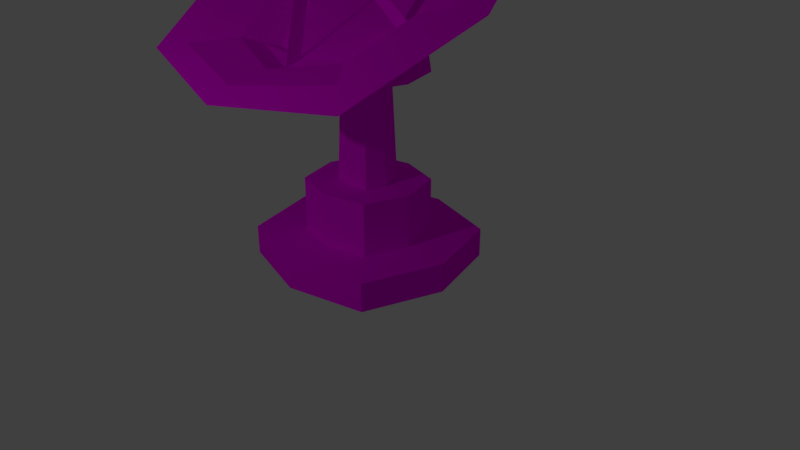 # Source: Satelite.blend  (saved by Blender 2.79.0; exported with 4.5.12 LTS)
import bpy
from mathutils import Matrix  # noqa: F401  (used for matrix-valued properties, if any)

bpy.ops.wm.read_factory_settings(use_empty=True)
scene = bpy.context.scene
scene.name = 'Scene'

# ---- collections
col_collection_1 = bpy.data.collections.new('Collection 1'); scene.collection.children.link(col_collection_1)

# ---- images (referenced by path relative to the original .blend; pixels are not part of the script)
import os
ASSET_DIR = os.environ.get("B2B_ASSET_DIR", "")  # directory of the original .blend (textures are referenced by path, not embedded)
HERE = os.path.dirname(os.path.abspath(__file__))  # packed textures are extracted next to this script under _unpacked/

def load_image(name, relpath, width, height, colorspace="sRGB"):
    """Load a texture the original file referenced (path relative to the .blend, or extracted next to this script)."""
    p = next((c for c in (os.path.join(HERE, relpath), os.path.join(ASSET_DIR, relpath)) if relpath and os.path.exists(c)), "")
    if p:
        img = bpy.data.images.load(p, check_existing=True)
        img.name = name
    else:  # same state as the original file: an image datablock whose file is absent (Cycles renders it pink)
        img = bpy.data.images.new(name, width, height)
        img.source = "FILE"
        img.filepath = "//" + (relpath or name)
    img.colorspace_settings.name = colorspace
    return img
img_satelite_text_png = load_image('Satelite text.png', 'Satelite text.png', 1024, 1024, 'sRGB')
img_satelite_base_text_png = load_image('Satelite base text.png', 'Satelite base text.png', 1024, 1024, 'sRGB')

# ---- materials (node trees are filled in below, after node groups)
mat_material = bpy.data.materials.new('Material')
mat_material.alpha_threshold = 0.0
mat_material.roughness = 0.5
mat_material.line_color = (0.0, 0.0, 0.0, 1.0)
mat_material_001 = bpy.data.materials.new('Material.001')
mat_material_001.alpha_threshold = 0.0
mat_material_001.roughness = 0.5

# ---- material node trees
mat_material.use_nodes = True; mat_material.node_tree.nodes.clear()
_N = mat_material.node_tree.nodes; _L = mat_material.node_tree.links
n0 = _N.new('ShaderNodeOutputMaterial'); n0.name = 'Material Output'; n0.location = (300, 300)
n1 = _N.new('ShaderNodeTexImage'); n1.name = 'Image Texture'; n1.location = (-226, 320)
n1.width = 140
n1.image = img_satelite_text_png
n2 = _N.new('ShaderNodeBsdfDiffuse'); n2.name = 'Diffuse BSDF'; n2.location = (10, 300)
_L.new(n2.outputs[0], n0.inputs[0])
_L.new(n1.outputs[0], n2.inputs[0])
n0.is_active_output = True
mat_material_001.use_nodes = True; mat_material_001.node_tree.nodes.clear()
_N = mat_material_001.node_tree.nodes; _L = mat_material_001.node_tree.links
n0 = _N.new('ShaderNodeOutputMaterial'); n0.name = 'Material Output'; n0.location = (300, 300)
n1 = _N.new('ShaderNodeBsdfDiffuse'); n1.name = 'Diffuse BSDF'; n1.location = (10, 300)
n2 = _N.new('ShaderNodeTexImage'); n2.name = 'Image Texture'; n2.location = (-245, 282)
n2.width = 140
n2.image = img_satelite_base_text_png
_L.new(n1.outputs[0], n0.inputs[0])
_L.new(n2.outputs[0], n1.inputs[0])
n0.is_active_output = True

# ---- world
world_world = bpy.data.worlds.new('World'); scene.world = world_world
world_world.color = (0.05088, 0.05088, 0.05088)
world_world.use_sun_shadow = False
world_world.sun_shadow_jitter_overblur = 0.0
world_world.cycles.sampling_method = 'MANUAL'

# ---- cameras
cam_camera = bpy.data.cameras.new('Camera')
cam_camera.clip_end = 100.0
cam_camera.lens = 35.0
cam_camera.sensor_width = 32.0
cam_camera.sensor_height = 18.0
cam_camera.ortho_scale = 7.314
cam_camera.dof.focus_distance = 0.0

# ---- lights
light_lamp = bpy.data.lights.new('Lamp', 'POINT')
light_lamp.transmission_factor = 0.0
light_lamp.cutoff_distance = 30.0
light_lamp.energy = 100.0
light_lamp.shadow_buffer_clip_start = 1.001
light_lamp.shadow_soft_size = 0.1
light_lamp.shadow_maximum_resolution = 0.006
light_lamp.use_absolute_resolution = True

# ---- meshes
me_cube_002 = bpy.data.meshes.new('Cube.002')
me_cube_002.from_pydata([(0.5109, -3.919e-07, 4.683), (0.6119, -4.279e-07, 1.0), (0.4665, -0.4665, 1.0), (6.377e-08, 0.5894, 1.0), (-0.4665, 0.4665, 1.0), (-4.104e-07, -0.5894, 1.0), (-0.4665, -0.4665, 1.0), (-0.6119, -6.338e-09, 1.0), (0.4665, 0.4665, 1.0), (1.279, -6.711e-07, 4.844), (0.3895, -0.3895, 4.683), (2.854e-08, 0.4921, 4.683), (-0.3895, 0.3895, 4.683), (-3.673e-07, -0.4921, 4.683), (-0.3895, -0.3895, 4.683), (-0.5109, -3.988e-08, 4.683), (0.3895, 0.3895, 4.683), (1.279, -0.1322, 6.045), (0.9749, -0.9749, 4.844), (3.112e-07, 1.232, 4.844), (-0.9749, 0.9749, 4.844), (-6.797e-07, -1.232, 4.844), (-0.9749, -0.9749, 4.844), (-1.279, 2.1e-07, 4.844), (0.9749, 0.9749, 4.844), (0.3203, -0.1632, 6.133), (0.9749, -0.9894, 5.337), (3.112e-07, 0.9509, 6.941), (-0.9749, 0.725, 6.754), (-6.797e-07, -1.215, 5.15), (-0.9749, -0.9894, 5.337), (-1.279, -0.1322, 6.045), (0.9749, 0.725, 6.754), (0.3203, -0.2417, 6.354), (0.2442, -0.3779, 5.955), (-4.283e-08, 0.1081, 6.357), (-0.2442, 0.05155, 6.31), (-2.91e-07, -0.4344, 5.908), (-0.2442, -0.3779, 5.955), (-0.3203, -0.1632, 6.133), (0.2442, 0.05155, 6.31), (2.122, -0.2962, 6.615), (0.2442, -0.4564, 6.176), (-4.283e-08, 0.02958, 6.578), (-0.2442, -0.02699, 6.531), (-2.91e-07, -0.513, 6.13), (-0.2442, -0.4564, 6.176), (-0.3203, -0.2417, 6.354), (0.2442, -0.02699, 6.531), (-0.01181, -1.675, 5.775), (1.618, -1.719, 5.439), (5.97e-07, 1.501, 8.101), (-1.618, 1.126, 7.791), (-1.047e-06, -2.094, 5.129), (-1.618, -1.719, 5.439), (-2.122, -0.2962, 6.615), (1.618, 1.126, 7.791), (-0.01005, 1.034, 7.789), (1.305, -0.3064, 6.615), (-1.376, -0.3464, 6.819), (1.13, -1.292, 5.813), (1.146, 0.776, 7.53), (-1.133, 0.6273, 7.428), (-1.057, -1.371, 5.731), (2.53, -0.3947, 6.928), (1.928, -2.091, 5.525), (-0.0007574, 1.749, 8.7), (-1.93, 1.302, 8.33), (-0.0007594, -2.538, 5.156), (-1.93, -2.091, 5.525), (-2.531, -0.3947, 6.928), (1.928, 1.302, 8.33), (1.713, -0.3947, 6.928), (-0.0007592, -2.056, 5.554), (-0.0007576, 1.372, 8.388), (-1.741, -0.3947, 6.928), (1.347, -1.582, 5.972), (-1.262, -1.676, 5.874), (-1.352, 0.7065, 7.898), (1.365, 0.8838, 8.019), (-1.352, 0.7065, 7.898), (3.027, -0.5183, 7.324), (2.307, -2.549, 5.646), (-0.001682, 2.047, 9.445), (-2.311, 1.512, 9.003), (-0.001685, -3.084, 5.203), (-2.311, -2.549, 5.646), (-3.031, -0.5183, 7.324), (2.307, 1.512, 9.003), (2.049, -0.5183, 7.324), (-0.001684, -2.507, 5.68), (-0.001682, 1.596, 9.072), (-2.085, -0.5183, 7.324), (1.611, -1.939, 6.18), (-1.511, -2.052, 6.063), (-1.619, 0.7997, 8.485), (1.633, 1.012, 8.63), (3.866, -0.611, 7.774), (2.948, -3.198, 5.635), (0.006709, 2.657, 10.48), (-2.935, 1.976, 9.912), (0.006706, -3.879, 5.072), (-2.935, -3.198, 5.635), (-3.852, -0.6109, 7.774), (2.948, 1.976, 9.912), (3.024, -0.6114, 7.77), (0.0001178, -3.397, 5.477), (0.01102, 2.289, 10.15), (-3.062, -0.6114, 7.77), (2.379, -2.703, 6.085), (-2.217, -2.87, 5.912), (-2.376, 1.329, 9.479), (2.412, 1.641, 9.693), (-0.0321, -1.271, 9.626), (-0.03286, -1.085, 10.17), (-0.01181, -1.114, 9.611), (-0.01257, -1.48, 9.703), (-0.02867, -1.197, 9.658), (0.2471, -1.295, 9.971), (0.04059, -1.194, 9.661), (-0.241, -1.293, 9.974), (-0.1788, -1.33, 9.526), (-0.1632, -1.52, 10.08), (-0.1787, -1.028, 9.804), (-0.1631, -1.262, 10.32), (0.1747, -1.335, 9.538), (0.138, -1.524, 10.09), (0.1748, -1.032, 9.816), (0.1381, -1.266, 10.33), (-0.001914, -1.006, 9.833), (-0.01249, -1.218, 10.37), (-0.00204, -1.357, 9.509), (-0.01261, -1.569, 10.05), (-0.2069, -1.179, 9.664), (-0.2175, -1.39, 10.2), (0.203, -1.184, 9.678), (0.1924, -1.396, 10.21), (-0.01829, -1.508, 10.5), (0.0004233, -1.133, 9.549), (-0.2123, -1.46, 9.77), (-0.2122, -1.109, 10.09), (0.1978, -1.114, 10.11), (0.1976, -1.466, 9.784), (-0.007345, -1.515, 9.729), (-0.007182, -1.06, 10.15), (0.2535, -1.291, 9.948), (-0.268, -1.284, 9.93)], [], [(8, 3, 11, 16), (2, 1, 0, 10), (6, 5, 13, 14), (1, 8, 16, 0), (10, 0, 9, 18), (14, 13, 21, 22), (0, 16, 24, 9), (13, 10, 18, 21), (7, 6, 14, 15), (4, 7, 15, 12), (3, 4, 12, 11), (5, 2, 10, 13), (21, 18, 26, 29), (19, 20, 28, 27), (20, 23, 31, 28), (23, 22, 30, 31), (16, 11, 19, 24), (15, 14, 22, 23), (12, 15, 23, 20), (11, 12, 20, 19), (28, 31, 39, 36), (31, 30, 38, 39), (32, 27, 35, 40), (26, 17, 25, 34), (9, 24, 32, 17), (22, 21, 29, 30), (18, 9, 17, 26), (24, 19, 27, 32), (40, 35, 43, 48), (34, 25, 33, 42), (38, 37, 45, 46), (25, 40, 48, 33), (27, 28, 36, 35), (29, 26, 34, 37), (17, 32, 40, 25), (30, 29, 37, 38), (46, 45, 53, 54), (33, 48, 56, 41), (45, 42, 50, 53), (43, 44, 52, 51), (39, 38, 46, 47), (36, 39, 47, 44), (35, 36, 44, 43), (37, 34, 42, 45), (60, 58, 61, 57, 62, 59, 63, 49), (56, 51, 66, 71), (49, 63, 77, 73), (58, 60, 76, 72), (42, 33, 41, 50), (48, 43, 51, 56), (47, 46, 54, 55), (44, 47, 55, 52), (55, 54, 69, 70), (61, 58, 72, 79), (41, 56, 71, 64), (63, 59, 75, 77), (52, 55, 70, 67), (75, 78, 80), (78, 74, 80), (59, 62, 78, 75), (50, 41, 64, 65), (62, 57, 74, 78), (53, 50, 65, 68), (57, 61, 79, 74), (51, 52, 67, 66), (60, 49, 73, 76), (54, 53, 68, 69), (70, 69, 86, 87), (72, 76, 93, 89), (64, 71, 88, 81), (79, 72, 89, 96), (67, 70, 87, 84), (69, 68, 85, 86), (76, 73, 90, 93), (66, 67, 84, 83), (93, 90, 106, 109), (83, 84, 100, 99), (85, 82, 98, 101), (91, 96, 112, 107), (82, 81, 97, 98), (94, 92, 108, 110), (88, 83, 99, 104), (92, 95, 111, 108), (80, 74, 91, 95), (73, 77, 94, 90), (75, 80, 95, 92), (71, 66, 83, 88), (77, 75, 92, 94), (65, 64, 81, 82), (74, 79, 96, 91), (68, 65, 82, 85), (99, 100, 111, 107), (104, 99, 107, 112), (97, 105, 109, 98), (106, 110, 102, 101), (98, 109, 106, 101), (112, 105, 97, 104), (111, 100, 103, 108), (102, 110, 108, 103), (86, 85, 101, 102), (84, 87, 103, 100), (96, 89, 105, 112), (81, 88, 104, 97), (89, 93, 109, 105), (87, 86, 102, 103), (95, 91, 107, 111), (90, 94, 110, 106), (57, 74, 114, 113), (73, 49, 115, 116), (72, 58, 117, 118), (59, 75, 120, 119), (146, 134, 124, 140), (144, 130, 128, 141), (145, 136, 126, 142), (143, 132, 122, 139), (138, 135, 125, 131), (137, 134, 122, 132), (136, 137, 132, 126), (133, 138, 131, 121), (142, 126, 132, 143), (140, 124, 130, 144), (123, 129, 138, 133), (128, 130, 137, 136), (130, 124, 134, 137), (129, 127, 135, 138), (141, 128, 136, 145), (139, 122, 134, 146), (121, 139, 146, 133), (127, 141, 145, 135), (123, 140, 144, 129), (125, 142, 143, 131), (131, 143, 139, 121), (135, 145, 142, 125), (129, 144, 141, 127), (133, 146, 140, 123)])
_uv = me_cube_002.uv_layers.new(name='UVMap')
_uv.uv.foreach_set('vector', [0.6481, 0.7587, 0.6756, 0.7585, 0.6756, 0.9682, 0.6526, 0.9683, 0.5925, 0.7611, 0.6203, 0.7597, 0.6294, 0.9691, 0.6062, 0.9703, 0.7586, 0.7611, 0.7859, 0.7633, 0.7677, 0.9722, 0.7449, 0.9703, 0.6203, 0.7597, 0.6481, 0.7587, 0.6526, 0.9683, 0.6294, 0.9691, 0.441, 0.4678, 0.4851, 0.4683, 0.4958, 0.5308, 0.4474, 0.5434, 0.702, 0.463, 0.7502, 0.4563, 0.7848, 0.5409, 0.6984, 0.5387, 0.4851, 0.4683, 0.5267, 0.453, 0.5348, 0.5254, 0.4958, 0.5308, 0.3926, 0.463, 0.441, 0.4678, 0.4474, 0.5434, 0.3612, 0.5488, 0.7308, 0.7597, 0.7586, 0.7611, 0.7449, 0.9703, 0.7217, 0.9691, 0.703, 0.7587, 0.7308, 0.7597, 0.7217, 0.9691, 0.6985, 0.9683, 0.6756, 0.7585, 0.703, 0.7587, 0.6985, 0.9683, 0.6756, 0.9682, 0.5652, 0.7633, 0.5925, 0.7611, 0.6062, 0.9703, 0.5834, 0.9722, 0.3612, 0.5488, 0.4474, 0.5434, 0.4549, 0.57, 0.366, 0.5831, 0.5725, 0.5188, 0.6104, 0.524, 0.6, 0.5791, 0.5737, 0.5826, 0.6104, 0.524, 0.6496, 0.5279, 0.639, 0.5774, 0.6, 0.5791, 0.6496, 0.5279, 0.6984, 0.5387, 0.692, 0.5656, 0.639, 0.5774, 0.5267, 0.453, 0.5714, 0.4576, 0.5725, 0.5188, 0.5348, 0.5254, 0.6579, 0.4651, 0.702, 0.463, 0.6984, 0.5387, 0.6496, 0.5279, 0.6159, 0.4514, 0.6579, 0.4651, 0.6496, 0.5279, 0.6104, 0.524, 0.5714, 0.4576, 0.6159, 0.4514, 0.6104, 0.524, 0.5725, 0.5188, 0.6, 0.5791, 0.639, 0.5774, 0.6381, 0.6667, 0.6046, 0.6754, 0.639, 0.5774, 0.692, 0.5656, 0.6714, 0.6723, 0.6381, 0.6667, 0.5473, 0.58, 0.5737, 0.5826, 0.5753, 0.6692, 0.5463, 0.6765, 0.4549, 0.57, 0.5082, 0.5799, 0.5124, 0.669, 0.4793, 0.6759, 0.4958, 0.5308, 0.5348, 0.5254, 0.5473, 0.58, 0.5082, 0.5799, 0.6984, 0.5387, 0.7848, 0.5409, 0.7812, 0.5754, 0.692, 0.5656, 0.4474, 0.5434, 0.4958, 0.5308, 0.5082, 0.5799, 0.4549, 0.57, 0.5348, 0.5254, 0.5725, 0.5188, 0.5737, 0.5826, 0.5473, 0.58, 0.8723, 0.7779, 0.8868, 0.7793, 0.8868, 0.7927, 0.8723, 0.7913, 0.8413, 0.767, 0.8568, 0.7725, 0.8568, 0.7858, 0.8413, 0.7804, 0.9322, 0.767, 0.9467, 0.7656, 0.9467, 0.779, 0.9322, 0.7804, 0.8568, 0.7725, 0.8723, 0.7779, 0.8723, 0.7913, 0.8568, 0.7858, 0.5737, 0.5826, 0.6, 0.5791, 0.6046, 0.6754, 0.5753, 0.6692, 0.366, 0.5831, 0.4549, 0.57, 0.4793, 0.6759, 0.4502, 0.6878, 0.5082, 0.5799, 0.5473, 0.58, 0.5463, 0.6765, 0.5124, 0.669, 0.692, 0.5656, 0.7812, 0.5754, 0.701, 0.6831, 0.6714, 0.6723, 0.2273, 0.2701, 0.2373, 0.2756, 0.2199, 0.3576, 0.1592, 0.3209, 0.2559, 0.2575, 0.2513, 0.2455, 0.307, 0.1703, 0.3335, 0.2438, 0.2439, 0.2756, 0.2539, 0.2701, 0.3222, 0.3209, 0.2615, 0.3578, 0.2406, 0.2423, 0.2299, 0.2455, 0.1741, 0.1704, 0.2405, 0.1509, 0.9167, 0.7725, 0.9322, 0.767, 0.9322, 0.7804, 0.9167, 0.7858, 0.9012, 0.7779, 0.9167, 0.7725, 0.9167, 0.7858, 0.9012, 0.7913, 0.8868, 0.7793, 0.9012, 0.7779, 0.9012, 0.7913, 0.8868, 0.7927, 0.8269, 0.7656, 0.8413, 0.767, 0.8413, 0.7804, 0.8269, 0.779, 0.8028, 0.1469, 0.8129, 0.1955, 0.8039, 0.2517, 0.7576, 0.2669, 0.7194, 0.2411, 0.7034, 0.1993, 0.7181, 0.1434, 0.7588, 0.1304, 0.307, 0.1703, 0.2405, 0.1509, 0.2404, 0.1239, 0.3214, 0.1473, 0.7588, 0.1304, 0.7181, 0.1434, 0.7053, 0.1318, 0.7596, 0.1116, 0.8129, 0.1955, 0.8028, 0.1469, 0.816, 0.136, 0.8344, 0.1988, 0.2539, 0.2701, 0.2559, 0.2575, 0.3335, 0.2438, 0.3222, 0.3209, 0.2513, 0.2455, 0.2406, 0.2423, 0.2405, 0.1509, 0.307, 0.1703, 0.2253, 0.2575, 0.2273, 0.2701, 0.1592, 0.3209, 0.1478, 0.2439, 0.2299, 0.2455, 0.2253, 0.2575, 0.1478, 0.2439, 0.1741, 0.1704, 0.1478, 0.2439, 0.1592, 0.3209, 0.1406, 0.3306, 0.127, 0.2367, 0.8039, 0.2517, 0.8129, 0.1955, 0.8338, 0.203, 0.8158, 0.2708, 0.3335, 0.2438, 0.307, 0.1703, 0.3214, 0.1473, 0.3542, 0.2365, 0.7181, 0.1434, 0.7034, 0.1993, 0.6876, 0.2009, 0.7053, 0.1318, 0.1741, 0.1704, 0.1478, 0.2439, 0.127, 0.2367, 0.1595, 0.1475, 0.6879, 0.203, 0.7087, 0.2556, 0.7079, 0.2561, 0.7087, 0.2556, 0.7513, 0.2949, 0.7079, 0.2561, 0.7034, 0.1993, 0.7194, 0.2411, 0.7087, 0.2556, 0.6879, 0.203, 0.3222, 0.3209, 0.3335, 0.2438, 0.3542, 0.2365, 0.3408, 0.3305, 0.7194, 0.2411, 0.7576, 0.2669, 0.7513, 0.2949, 0.7087, 0.2556, 0.2615, 0.3578, 0.3222, 0.3209, 0.3408, 0.3305, 0.2681, 0.3763, 0.7576, 0.2669, 0.8039, 0.2517, 0.8158, 0.2708, 0.7587, 0.2956, 0.2405, 0.1509, 0.1741, 0.1704, 0.1595, 0.1475, 0.2404, 0.1239, 0.8028, 0.1469, 0.7588, 0.1304, 0.7587, 0.1121, 0.816, 0.136, 0.1592, 0.3209, 0.2199, 0.3576, 0.2132, 0.3761, 0.1406, 0.3306, 0.127, 0.2367, 0.1406, 0.3306, 0.1172, 0.3425, 0.1014, 0.2274, 0.8436, 0.2113, 0.8353, 0.1405, 0.8572, 0.132, 0.8662, 0.2207, 0.3542, 0.2365, 0.3214, 0.1473, 0.3394, 0.1183, 0.3798, 0.2272, 0.822, 0.2852, 0.8436, 0.2113, 0.8662, 0.2207, 0.8382, 0.3122, 0.1595, 0.1475, 0.127, 0.2367, 0.1014, 0.2274, 0.1414, 0.1186, 0.1406, 0.3306, 0.2132, 0.3761, 0.2049, 0.3981, 0.1172, 0.3425, 0.8353, 0.1405, 0.785, 0.09523, 0.7952, 0.07654, 0.8572, 0.132, 0.2404, 0.1239, 0.1595, 0.1475, 0.1414, 0.1186, 0.2403, 0.0902, 0.8572, 0.132, 0.7952, 0.07654, 0.8081, 0.03877, 0.9022, 0.1078, 0.2403, 0.0902, 0.1414, 0.1186, 0.1146, 0.07541, 0.2405, 0.03929, 0.2764, 0.3983, 0.3642, 0.3425, 0.3985, 0.3605, 0.2872, 0.4306, 0.761, 0.3443, 0.8382, 0.3122, 0.8733, 0.369, 0.7625, 0.4034, 0.3642, 0.3425, 0.3798, 0.2272, 0.418, 0.2139, 0.3985, 0.3605, 0.6639, 0.1265, 0.6527, 0.2249, 0.6064, 0.2418, 0.6198, 0.09925, 0.3394, 0.1183, 0.2403, 0.0902, 0.2405, 0.03929, 0.3668, 0.07477, 0.6527, 0.2249, 0.6833, 0.3039, 0.6506, 0.356, 0.6064, 0.2418, 0.6989, 0.2785, 0.7609, 0.3118, 0.761, 0.3443, 0.6833, 0.3039, 0.7327, 0.09549, 0.6856, 0.136, 0.6639, 0.1265, 0.7223, 0.07672, 0.6754, 0.2146, 0.6989, 0.2785, 0.6833, 0.3039, 0.6527, 0.2249, 0.3214, 0.1473, 0.2404, 0.1239, 0.2403, 0.0902, 0.3394, 0.1183, 0.6856, 0.136, 0.6754, 0.2146, 0.6527, 0.2249, 0.6639, 0.1265, 0.3408, 0.3305, 0.3542, 0.2365, 0.3798, 0.2272, 0.3642, 0.3425, 0.7609, 0.3118, 0.822, 0.2852, 0.8382, 0.3122, 0.761, 0.3443, 0.2681, 0.3763, 0.3408, 0.3305, 0.3642, 0.3425, 0.2764, 0.3983, 0.7627, 0.4253, 0.6285, 0.3931, 0.6506, 0.356, 0.7625, 0.4034, 0.8966, 0.388, 0.7627, 0.4253, 0.7625, 0.4034, 0.8733, 0.369, 0.95, 0.2408, 0.9126, 0.2361, 0.9022, 0.1078, 0.9336, 0.08345, 0.7085, 0.03891, 0.6198, 0.09925, 0.583, 0.0886, 0.7006, 0.01158, 0.9336, 0.08345, 0.9022, 0.1078, 0.8081, 0.03877, 0.8156, 0.01158, 0.8733, 0.369, 0.9126, 0.2361, 0.95, 0.2408, 0.8966, 0.388, 0.6506, 0.356, 0.6285, 0.3931, 0.5712, 0.2471, 0.6064, 0.2418, 0.583, 0.0886, 0.6198, 0.09925, 0.6064, 0.2418, 0.5712, 0.2471, 0.1172, 0.3425, 0.2049, 0.3981, 0.1949, 0.4306, 0.08365, 0.3608, 0.1414, 0.1186, 0.1014, 0.2274, 0.06382, 0.2143, 0.1146, 0.07541, 0.8382, 0.3122, 0.8662, 0.2207, 0.9126, 0.2361, 0.8733, 0.369, 0.3798, 0.2272, 0.3394, 0.1183, 0.3668, 0.07477, 0.418, 0.2139, 0.8662, 0.2207, 0.8572, 0.132, 0.9022, 0.1078, 0.9126, 0.2361, 0.1014, 0.2274, 0.1172, 0.3425, 0.08365, 0.3608, 0.06382, 0.2143, 0.6833, 0.3039, 0.761, 0.3443, 0.7625, 0.4034, 0.6506, 0.356, 0.7223, 0.07672, 0.6639, 0.1265, 0.6198, 0.09925, 0.7085, 0.03891, 0.953, 0.8399, 0.98, 0.8433, 0.9789, 0.9636, 0.957, 0.9566, 0.8504, 0.8204, 0.8641, 0.8312, 0.8653, 0.9848, 0.8504, 0.9864, 0.9143, 0.8337, 0.9343, 0.8288, 0.9296, 0.965, 0.9143, 0.9722, 0.8812, 0.8426, 0.8963, 0.8407, 0.8963, 0.9798, 0.8807, 0.9728, 0.1267, 0.9172, 0.1268, 0.9331, 0.1166, 0.9344, 0.1152, 0.9212, 0.2094, 0.9239, 0.2004, 0.9414, 0.1941, 0.9339, 0.1956, 0.9211, 0.1842, 0.917, 0.184, 0.9328, 0.1746, 0.9282, 0.1731, 0.9121, 0.1512, 0.9091, 0.1464, 0.9321, 0.1362, 0.9286, 0.1376, 0.9123, 0.185, 0.8871, 0.1845, 0.9027, 0.1753, 0.8995, 0.1686, 0.8915, 0.1267, 0.9559, 0.1268, 0.9331, 0.1362, 0.9286, 0.1464, 0.9321, 0.184, 0.9328, 0.1839, 0.9551, 0.1643, 0.9315, 0.1746, 0.9282, 0.1264, 0.903, 0.1258, 0.8878, 0.1421, 0.8923, 0.1354, 0.9, 0.1731, 0.9121, 0.1746, 0.9282, 0.1643, 0.9315, 0.1594, 0.9085, 0.1152, 0.9212, 0.1166, 0.9344, 0.1102, 0.942, 0.1012, 0.9243, 0.1176, 0.9075, 0.1071, 0.9013, 0.1258, 0.8878, 0.1264, 0.903, 0.1941, 0.9339, 0.2004, 0.9414, 0.1839, 0.9551, 0.184, 0.9328, 0.1102, 0.942, 0.1166, 0.9344, 0.1268, 0.9331, 0.1267, 0.9559, 0.2037, 0.9009, 0.1933, 0.9073, 0.1845, 0.9027, 0.185, 0.8871, 0.1956, 0.9211, 0.1941, 0.9339, 0.184, 0.9328, 0.1842, 0.917, 0.1376, 0.9123, 0.1362, 0.9286, 0.1268, 0.9331, 0.1267, 0.9172, 0.1354, 0.9, 0.1376, 0.9123, 0.1267, 0.9172, 0.1264, 0.903, 0.1933, 0.9073, 0.1956, 0.9211, 0.1842, 0.917, 0.1845, 0.9027, 0.1176, 0.9075, 0.1152, 0.9212, 0.1012, 0.9243, 0.1071, 0.9013, 0.1753, 0.8995, 0.1731, 0.9121, 0.1594, 0.9085, 0.1686, 0.8915, 0.1421, 0.8923, 0.1512, 0.9091, 0.1376, 0.9123, 0.1354, 0.9, 0.1845, 0.9027, 0.1842, 0.917, 0.1731, 0.9121, 0.1753, 0.8995, 0.2037, 0.9009, 0.2094, 0.9239, 0.1956, 0.9211, 0.1933, 0.9073, 0.1264, 0.903, 0.1267, 0.9172, 0.1152, 0.9212, 0.1176, 0.9075])
me_cube_002.materials.append(mat_material)
me_cube_002.materials.append(mat_material_001)
me_cube_002.use_remesh_preserve_volume = False
me_cube_002.use_remesh_preserve_attributes = False
me_cube_002.use_mirror_vertex_groups = False
me_cube_002.update()
me_cube = bpy.data.meshes.new('Cube')
me_cube.from_pydata([(1.0, 1.0, -1.0), (1.0, -1.0, -1.0), (-1.0, -1.0, -1.0), (-1.0, 1.0, -1.0), (1.0, 1.0, 1.0), (1.0, -1.0, 1.0), (-1.0, -1.0, 1.0), (-1.0, 1.0, 1.0), (1.312, -6.746e-08, -1.0), (-1.312, 3.844e-07, -1.0), (1.312, -6.699e-07, 1.0), (-1.312, 2.338e-07, 1.0), (2.438e-07, 1.263, -1.0), (9.291e-09, -1.263, -1.0), (3.22e-07, 1.263, 1.0), (-6.944e-07, -1.263, 1.0), (0.5519, 0.5519, 0.774), (0.5519, -0.5519, 0.774), (-0.5519, -0.5519, 0.774), (-0.5519, 0.5519, 0.774), (0.5519, 0.5519, 4.649), (0.5519, -0.5519, 4.649), (-0.5519, -0.5519, 4.649), (-0.5519, 0.5519, 4.649), (0.724, -3.723e-08, 0.774), (-0.724, 2.122e-07, 0.774), (0.724, -3.697e-07, 4.649), (-0.724, 1.29e-07, 4.649), (1.346e-07, 0.6973, 0.774), (5.128e-09, -0.6973, 0.774), (1.777e-07, 0.6973, 4.649), (-3.832e-07, -0.6973, 4.649), (0.3377, -2.362e-07, 4.649), (0.2575, -0.2575, 4.649), (3.52e-08, 0.3253, 4.649), (-0.2575, 0.2575, 4.649), (-2.265e-07, -0.3253, 4.649), (-0.2575, -0.2575, 4.649), (-0.3377, -3.498e-09, 4.649), (0.2575, 0.2575, 4.649)], [], [(14, 7, 11, 6, 15, 5, 10, 4), (8, 10, 5, 1), (13, 15, 6, 2), (9, 11, 7, 3), (14, 12, 3, 7), (2, 6, 11, 9), (0, 4, 10, 8), (8, 1, 13, 2, 9, 3, 12, 0), (4, 0, 12, 14), (1, 5, 15, 13), (21, 26, 32, 33), (24, 26, 21, 17), (29, 31, 22, 18), (25, 27, 23, 19), (30, 28, 19, 23), (18, 22, 27, 25), (16, 20, 26, 24), (22, 31, 36, 37), (31, 21, 33, 36), (20, 16, 28, 30), (17, 21, 31, 29), (26, 20, 39, 32), (27, 22, 37, 38), (20, 30, 34, 39), (23, 27, 38, 35), (30, 23, 35, 34)])
_uv = me_cube.uv_layers.new(name='UVMap')
_uv.uv.foreach_set('vector', [0.531, 0.5158, 0.4131, 0.5158, 0.3496, 0.4146, 0.355, 0.2953, 0.4576, 0.2372, 0.5755, 0.2372, 0.6389, 0.3384, 0.6336, 0.4577, 0.3155, 0.01832, 0.3149, 0.2031, 0.2182, 0.2028, 0.2187, 0.01804, 0.8923, 0.02, 0.8917, 0.2047, 0.7962, 0.2045, 0.7968, 0.01972, 0.7, 0.01944, 0.6995, 0.2042, 0.6027, 0.2039, 0.6033, 0.01916, 0.5072, 0.2036, 0.5077, 0.01888, 0.6033, 0.01916, 0.6027, 0.2039, 0.7968, 0.01972, 0.7962, 0.2045, 0.6995, 0.2042, 0.7, 0.01944, 0.4122, 0.0186, 0.4117, 0.2033, 0.3149, 0.2031, 0.3155, 0.01832, 0.3534, 0.7682, 0.352, 0.8002, 0.3244, 0.8158, 0.2928, 0.8158, 0.2758, 0.7887, 0.2772, 0.7567, 0.3047, 0.7411, 0.3364, 0.7411, 0.4117, 0.2033, 0.4122, 0.0186, 0.5077, 0.01888, 0.5072, 0.2036, 0.2187, 0.01804, 0.2182, 0.2028, 0.1226, 0.2025, 0.1232, 0.01776, 0.2042, 0.7129, 0.2824, 0.6639, 0.2981, 0.7235, 0.2616, 0.7463, 0.5924, 0.6107, 0.5924, 0.9387, 0.5435, 0.9387, 0.5435, 0.6107, 0.8841, 0.6107, 0.8841, 0.9387, 0.8358, 0.9387, 0.8358, 0.6107, 0.7869, 0.6107, 0.7869, 0.9387, 0.738, 0.9387, 0.738, 0.6107, 0.6896, 0.9387, 0.6896, 0.6107, 0.738, 0.6107, 0.738, 0.9387, 0.8358, 0.6107, 0.8358, 0.9387, 0.7869, 0.9387, 0.7869, 0.6107, 0.6413, 0.6107, 0.6413, 0.9387, 0.5924, 0.9387, 0.5924, 0.6107, 0.2491, 0.8832, 0.2042, 0.804, 0.2616, 0.7888, 0.2826, 0.8258, 0.2042, 0.804, 0.2042, 0.7129, 0.2616, 0.7463, 0.2616, 0.7888, 0.6413, 0.9387, 0.6413, 0.6107, 0.6896, 0.6107, 0.6896, 0.9387, 0.5435, 0.6107, 0.5435, 0.9387, 0.4952, 0.9387, 0.4952, 0.6107, 0.2824, 0.6639, 0.3746, 0.668, 0.3411, 0.7254, 0.2981, 0.7235, 0.3413, 0.8873, 0.2491, 0.8832, 0.2826, 0.8258, 0.3256, 0.8277, 0.3746, 0.668, 0.4194, 0.7473, 0.362, 0.7624, 0.3411, 0.7254, 0.4194, 0.8383, 0.3413, 0.8873, 0.3256, 0.8277, 0.362, 0.8049, 0.4194, 0.7473, 0.4194, 0.8383, 0.362, 0.8049, 0.362, 0.7624])
me_cube.materials.append(mat_material_001)
me_cube.use_remesh_preserve_volume = False
me_cube.use_remesh_preserve_attributes = False
me_cube.use_mirror_vertex_groups = False
me_cube.update()

# ---- objects
ob_cube_001 = bpy.data.objects.new('Cube.001', me_cube_002)
ob_cube = bpy.data.objects.new('Cube', me_cube)
ob_lamp = bpy.data.objects.new('Lamp', light_lamp)
ob_camera = bpy.data.objects.new('Camera', cam_camera)

# ---- transforms, parenting, visibility, modifiers, constraints
ob_cube_001.location = (0.0, 0.0, 0.6599)
ob_cube_001.scale = (0.5519, 0.5519, 0.3616)
ob_cube_001.lock_rotations_4d = False
ob_cube_001.empty_display_type = 'ARROWS'
ob_cube_001.lineart.crease_threshold = 0.0
ob_cube.location = (0.0, 0.0, 0.1907)
ob_cube.scale = (1.0, 1.0, 0.1866)
ob_cube.lock_rotations_4d = False
ob_cube.empty_display_type = 'ARROWS'
ob_cube.lineart.crease_threshold = 0.0
ob_lamp.location = (-0.355, -6.772, 4.683)
ob_lamp.rotation_euler = (0.6503, 0.05522, 1.866)
ob_lamp.lock_rotations_4d = False
ob_lamp.empty_display_type = 'ARROWS'
ob_lamp.color = (0.0, 0.0, 0.0, 0.0)
ob_lamp.lineart.crease_threshold = 0.0
ob_camera.location = (7.481, -6.508, 5.344)
ob_camera.rotation_euler = (1.109, 0.0, 0.8149)
ob_camera.lock_rotations_4d = False
ob_camera.empty_display_type = 'ARROWS'
ob_camera.color = (0.0, 0.0, 0.0, 0.0)
ob_camera.display_type = 'WIRE'
ob_camera.lineart.crease_threshold = 0.0

# ---- collection membership
col_collection_1.objects.link(ob_cube_001)
col_collection_1.objects.link(ob_cube)
col_collection_1.objects.link(ob_lamp)
col_collection_1.objects.link(ob_camera)

# ---- scene / render settings (as saved in the file)
scene.camera = ob_camera
scene.frame_start = 1; scene.frame_end = 250; scene.frame_set(1)
scene.render.engine = 'CYCLES'
scene.render.resolution_percentage = 50
scene.render.dither_intensity = 0.0
scene.cycles.use_denoising = False
scene.cycles.samples = 128
scene.cycles.sampling_pattern = 'TABULATED_SOBOL'
scene.cycles.use_adaptive_sampling = False
scene.cycles.use_light_tree = False
scene.cycles.blur_glossy = 0.0
scene.cycles.sample_clamp_indirect = 0.0
scene.view_settings.view_transform = 'Standard'
bpy.context.view_layer.update()

